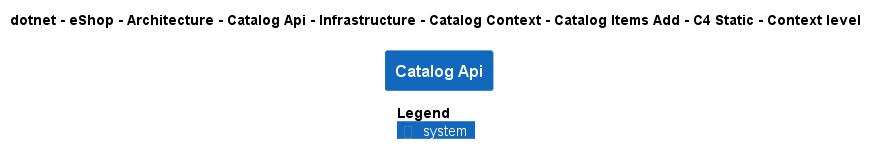

The diagram above was rendered by PlantUML. Its source (embedded in the PNG):
@startuml
!pragma layout smetana
!include ..\..\..\..\..\..\..\..\..\..\..\.c4s\C4_Context.puml

AddElementTag("c4interflow:lifecycle:new", $bgColor=green, $fontColor=#ffffff, $borderColor=green, $shadowing="False")
AddElementTag("c4interflow:lifecycle:changed", $bgColor=orange, $fontColor=#ffffff, $borderColor=orange, $shadowing="False")
AddElementTag("c4interflow:lifecycle:removed", $bgColor=red, $fontColor=#ffffff, $borderColor=red, $shadowing="False")

AddRelTag("c4interflow:lifecycle:new", $textColor=green, $lineColor=green)
AddRelTag("c4interflow:lifecycle:changed", $textColor=orange, $lineColor=orange)
AddRelTag("c4interflow:lifecycle:removed", $textColor=red, $lineColor=red)

SHOW_PERSON_PORTRAIT()
LAYOUT_TOP_DOWN()

skinparam linetype polyline

title dotnet - eShop - Architecture - Catalog Api - Infrastructure - Catalog Context - Catalog Items Add - C4 Static - Context level

System(dotnet.eShop.Architecture.SoftwareSystems.CatalogApi, "Catalog Api", "")



SHOW_LEGEND()
@enduml